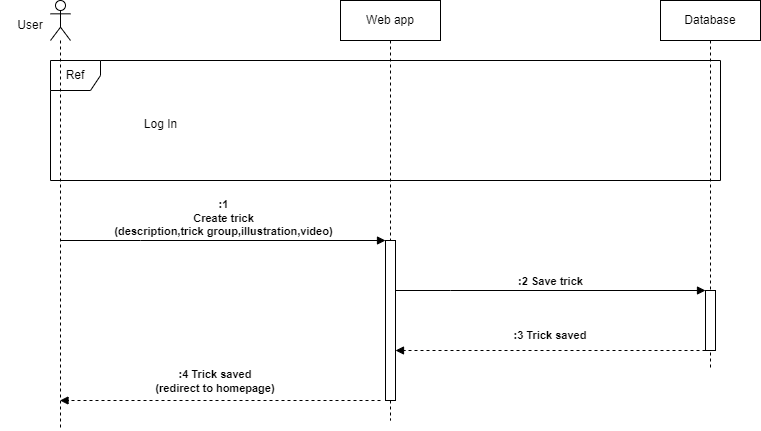

The diagram above was exported from draw.io. Its source (the exported page's mxGraphModel, read from the mxfile embedded in the PNG):
<mxGraphModel dx="594" dy="1678" grid="1" gridSize="10" guides="1" tooltips="1" connect="1" arrows="1" fold="1" page="1" pageScale="1" pageWidth="827" pageHeight="1169" math="0" shadow="0">
  <root>
    <mxCell id="0" />
    <mxCell id="1" parent="0" />
    <mxCell id="AoDKwJdscc_YwabzuXk6-2" value="Web app" style="shape=umlLifeline;perimeter=lifelinePerimeter;whiteSpace=wrap;html=1;container=1;dropTarget=0;collapsible=0;recursiveResize=0;outlineConnect=0;portConstraint=eastwest;newEdgeStyle={&quot;edgeStyle&quot;:&quot;elbowEdgeStyle&quot;,&quot;elbow&quot;:&quot;vertical&quot;,&quot;curved&quot;:0,&quot;rounded&quot;:0};" parent="1" vertex="1">
      <mxGeometry x="360" y="140" width="100" height="420" as="geometry" />
    </mxCell>
    <mxCell id="AoDKwJdscc_YwabzuXk6-13" value="" style="html=1;points=[];perimeter=orthogonalPerimeter;outlineConnect=0;targetShapes=umlLifeline;portConstraint=eastwest;newEdgeStyle={&quot;edgeStyle&quot;:&quot;elbowEdgeStyle&quot;,&quot;elbow&quot;:&quot;vertical&quot;,&quot;curved&quot;:0,&quot;rounded&quot;:0};" parent="AoDKwJdscc_YwabzuXk6-2" vertex="1">
      <mxGeometry x="45" y="240" width="10" height="160" as="geometry" />
    </mxCell>
    <mxCell id="AoDKwJdscc_YwabzuXk6-3" value="Database" style="shape=umlLifeline;perimeter=lifelinePerimeter;whiteSpace=wrap;html=1;container=1;dropTarget=0;collapsible=0;recursiveResize=0;outlineConnect=0;portConstraint=eastwest;newEdgeStyle={&quot;edgeStyle&quot;:&quot;elbowEdgeStyle&quot;,&quot;elbow&quot;:&quot;vertical&quot;,&quot;curved&quot;:0,&quot;rounded&quot;:0};" parent="1" vertex="1">
      <mxGeometry x="680" y="140" width="100" height="370" as="geometry" />
    </mxCell>
    <mxCell id="AoDKwJdscc_YwabzuXk6-15" value="" style="html=1;points=[];perimeter=orthogonalPerimeter;outlineConnect=0;targetShapes=umlLifeline;portConstraint=eastwest;newEdgeStyle={&quot;edgeStyle&quot;:&quot;elbowEdgeStyle&quot;,&quot;elbow&quot;:&quot;vertical&quot;,&quot;curved&quot;:0,&quot;rounded&quot;:0};" parent="AoDKwJdscc_YwabzuXk6-3" vertex="1">
      <mxGeometry x="45" y="290" width="10" height="60" as="geometry" />
    </mxCell>
    <mxCell id="AoDKwJdscc_YwabzuXk6-4" value="Ref" style="shape=umlFrame;whiteSpace=wrap;html=1;pointerEvents=0;recursiveResize=0;container=1;collapsible=0;width=50;" parent="1" vertex="1">
      <mxGeometry x="70" y="200" width="670" height="120" as="geometry" />
    </mxCell>
    <mxCell id="AoDKwJdscc_YwabzuXk6-5" value="Log In" style="text;align=center;html=1;" parent="AoDKwJdscc_YwabzuXk6-4" vertex="1">
      <mxGeometry width="100" height="20" relative="1" as="geometry">
        <mxPoint x="60" y="50" as="offset" />
      </mxGeometry>
    </mxCell>
    <mxCell id="AoDKwJdscc_YwabzuXk6-6" value=":1&lt;br&gt;Create trick &lt;br&gt;(description,trick group,illustration,video)" style="html=1;verticalAlign=bottom;endArrow=block;edgeStyle=elbowEdgeStyle;elbow=vertical;curved=0;rounded=0;fontStyle=1" parent="1" source="AoDKwJdscc_YwabzuXk6-18" target="AoDKwJdscc_YwabzuXk6-13" edge="1">
      <mxGeometry width="80" relative="1" as="geometry">
        <mxPoint x="100" y="380" as="sourcePoint" />
        <mxPoint x="400" y="380" as="targetPoint" />
        <Array as="points">
          <mxPoint x="160" y="380" />
          <mxPoint x="369.5000000000002" y="470" />
        </Array>
      </mxGeometry>
    </mxCell>
    <mxCell id="AoDKwJdscc_YwabzuXk6-7" value=":2 Save trick" style="html=1;verticalAlign=bottom;endArrow=block;edgeStyle=elbowEdgeStyle;elbow=vertical;curved=0;rounded=0;fontStyle=1" parent="1" source="AoDKwJdscc_YwabzuXk6-13" target="AoDKwJdscc_YwabzuXk6-15" edge="1">
      <mxGeometry width="80" relative="1" as="geometry">
        <mxPoint x="440" y="430" as="sourcePoint" />
        <mxPoint x="710" y="430" as="targetPoint" />
        <Array as="points">
          <mxPoint x="470" y="430" />
          <mxPoint x="699.5000000000002" y="500" />
        </Array>
      </mxGeometry>
    </mxCell>
    <mxCell id="AoDKwJdscc_YwabzuXk6-10" value="" style="html=1;verticalAlign=bottom;labelBackgroundColor=none;endArrow=block;endFill=1;dashed=1;rounded=0;" parent="1" edge="1">
      <mxGeometry width="160" relative="1" as="geometry">
        <mxPoint x="725" y="490" as="sourcePoint" />
        <mxPoint x="415" y="490" as="targetPoint" />
      </mxGeometry>
    </mxCell>
    <mxCell id="AoDKwJdscc_YwabzuXk6-11" value=":3 Trick saved" style="text;html=1;strokeColor=none;fillColor=none;align=center;verticalAlign=middle;whiteSpace=wrap;rounded=0;fontSize=11;fontStyle=1" parent="1" vertex="1">
      <mxGeometry x="530" y="460" width="80" height="30" as="geometry" />
    </mxCell>
    <mxCell id="AoDKwJdscc_YwabzuXk6-12" value="" style="html=1;verticalAlign=bottom;labelBackgroundColor=none;endArrow=block;endFill=1;dashed=1;rounded=0;" parent="1" target="AoDKwJdscc_YwabzuXk6-18" edge="1">
      <mxGeometry width="160" relative="1" as="geometry">
        <mxPoint x="400" y="540" as="sourcePoint" />
        <mxPoint x="90" y="540" as="targetPoint" />
      </mxGeometry>
    </mxCell>
    <mxCell id="AoDKwJdscc_YwabzuXk6-16" value=":4 Trick saved &lt;br&gt;(redirect to homepage)" style="text;html=1;strokeColor=none;fillColor=none;align=center;verticalAlign=middle;whiteSpace=wrap;rounded=0;fontSize=11;fontStyle=1" parent="1" vertex="1">
      <mxGeometry x="160" y="506" width="150" height="30" as="geometry" />
    </mxCell>
    <mxCell id="AoDKwJdscc_YwabzuXk6-18" value="" style="shape=umlLifeline;perimeter=lifelinePerimeter;whiteSpace=wrap;html=1;container=1;dropTarget=0;collapsible=0;recursiveResize=0;outlineConnect=0;portConstraint=eastwest;newEdgeStyle={&quot;edgeStyle&quot;:&quot;elbowEdgeStyle&quot;,&quot;elbow&quot;:&quot;vertical&quot;,&quot;curved&quot;:0,&quot;rounded&quot;:0};participant=umlActor;" parent="1" vertex="1">
      <mxGeometry x="70" y="140" width="20" height="430" as="geometry" />
    </mxCell>
    <mxCell id="AoDKwJdscc_YwabzuXk6-19" value="User" style="text;html=1;strokeColor=none;fillColor=none;align=center;verticalAlign=middle;whiteSpace=wrap;rounded=0;" parent="1" vertex="1">
      <mxGeometry x="20" y="150" width="60" height="30" as="geometry" />
    </mxCell>
  </root>
</mxGraphModel>